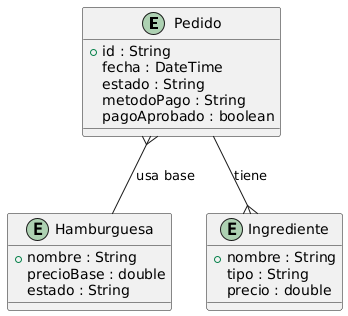

The diagram above was rendered by PlantUML. Its source (embedded in the PNG):
@startuml
entity "Pedido" as P {
  +id : String
  fecha : DateTime
  estado : String
  metodoPago : String
  pagoAprobado : boolean
}

entity "Hamburguesa" as H {
  +nombre : String
  precioBase : double
  estado : String
}

entity "Ingrediente" as I {
  +nombre : String
  tipo : String
  precio : double
}

P --{ I : "tiene"
P }-- H : "usa base"
@enduml